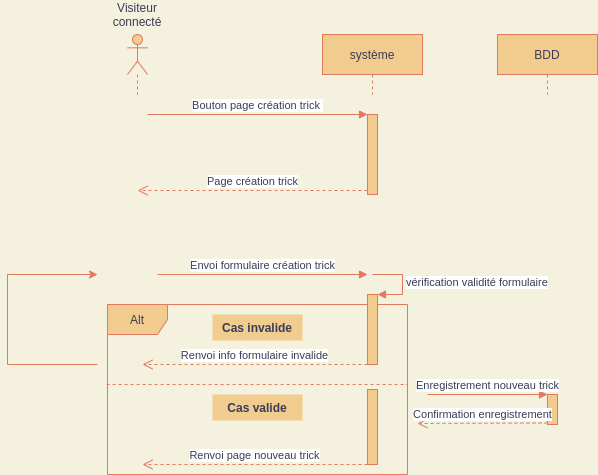

The diagram above was exported from draw.io. Its source (the exported page's mxGraphModel, read from the mxfile embedded in the PNG):
<mxGraphModel dx="1422" dy="798" grid="1" gridSize="10" guides="1" tooltips="1" connect="1" arrows="1" fold="1" page="1" pageScale="1" pageWidth="850" pageHeight="1100" background="#F4F1DE" math="0" shadow="0">
  <root>
    <mxCell id="0" />
    <mxCell id="1" parent="0" />
    <mxCell id="OKqg_SfjwiosyzYtKE79-1" value="" style="shape=umlLifeline;participant=umlActor;perimeter=lifelinePerimeter;whiteSpace=wrap;html=1;container=1;collapsible=0;recursiveResize=0;verticalAlign=top;spacingTop=36;outlineConnect=0;rounded=0;sketch=0;fontColor=#393C56;strokeColor=#E07A5F;fillColor=#F2CC8F;" vertex="1" parent="1">
      <mxGeometry x="180" y="60" width="20" height="60" as="geometry" />
    </mxCell>
    <mxCell id="OKqg_SfjwiosyzYtKE79-2" value="système" style="shape=umlLifeline;perimeter=lifelinePerimeter;whiteSpace=wrap;html=1;container=1;collapsible=0;recursiveResize=0;outlineConnect=0;rounded=0;sketch=0;fontColor=#393C56;strokeColor=#E07A5F;fillColor=#F2CC8F;" vertex="1" parent="1">
      <mxGeometry x="375" y="60" width="100" height="60" as="geometry" />
    </mxCell>
    <mxCell id="OKqg_SfjwiosyzYtKE79-3" value="BDD" style="shape=umlLifeline;perimeter=lifelinePerimeter;whiteSpace=wrap;html=1;container=1;collapsible=0;recursiveResize=0;outlineConnect=0;rounded=0;sketch=0;fontColor=#393C56;strokeColor=#E07A5F;fillColor=#F2CC8F;" vertex="1" parent="1">
      <mxGeometry x="550" y="60" width="100" height="60" as="geometry" />
    </mxCell>
    <mxCell id="OKqg_SfjwiosyzYtKE79-4" value="Visiteur connecté" style="text;html=1;strokeColor=none;fillColor=none;align=center;verticalAlign=middle;whiteSpace=wrap;rounded=0;sketch=0;fontColor=#393C56;" vertex="1" parent="1">
      <mxGeometry x="170" y="30" width="40" height="20" as="geometry" />
    </mxCell>
    <mxCell id="OKqg_SfjwiosyzYtKE79-5" value="" style="html=1;points=[];perimeter=orthogonalPerimeter;rounded=0;sketch=0;fontColor=#393C56;strokeColor=#E07A5F;fillColor=#F2CC8F;" vertex="1" parent="1">
      <mxGeometry x="420" y="140" width="10" height="80" as="geometry" />
    </mxCell>
    <mxCell id="OKqg_SfjwiosyzYtKE79-6" value="Bouton page création trick&amp;nbsp;" style="html=1;verticalAlign=bottom;endArrow=block;entryX=0;entryY=0;fontColor=#393C56;strokeColor=#E07A5F;fillColor=#F2CC8F;" edge="1" parent="1" target="OKqg_SfjwiosyzYtKE79-5">
      <mxGeometry relative="1" as="geometry">
        <mxPoint x="200" y="140" as="sourcePoint" />
      </mxGeometry>
    </mxCell>
    <mxCell id="OKqg_SfjwiosyzYtKE79-7" value="Page création trick" style="html=1;verticalAlign=bottom;endArrow=open;dashed=1;endSize=8;exitX=0;exitY=0.95;fontColor=#393C56;strokeColor=#E07A5F;fillColor=#F2CC8F;" edge="1" parent="1" source="OKqg_SfjwiosyzYtKE79-5">
      <mxGeometry relative="1" as="geometry">
        <mxPoint x="190" y="216" as="targetPoint" />
      </mxGeometry>
    </mxCell>
    <mxCell id="OKqg_SfjwiosyzYtKE79-8" value="Alt" style="shape=umlFrame;whiteSpace=wrap;html=1;rounded=0;sketch=0;fontColor=#393C56;strokeColor=#E07A5F;fillColor=#F2CC8F;" vertex="1" parent="1">
      <mxGeometry x="160" y="330" width="300" height="170" as="geometry" />
    </mxCell>
    <mxCell id="OKqg_SfjwiosyzYtKE79-11" value="Envoi formulaire création trick" style="html=1;verticalAlign=bottom;endArrow=block;entryX=0;entryY=0;fontColor=#393C56;strokeColor=#E07A5F;fillColor=#F2CC8F;exitX=0.167;exitY=0.231;exitDx=0;exitDy=0;exitPerimeter=0;" edge="1" parent="1">
      <mxGeometry relative="1" as="geometry">
        <mxPoint x="210.0999999999999" y="300.05999999999995" as="sourcePoint" />
        <mxPoint x="420" y="300" as="targetPoint" />
      </mxGeometry>
    </mxCell>
    <mxCell id="OKqg_SfjwiosyzYtKE79-12" value="" style="html=1;points=[];perimeter=orthogonalPerimeter;rounded=0;sketch=0;fontColor=#393C56;strokeColor=#E07A5F;fillColor=#F2CC8F;" vertex="1" parent="1">
      <mxGeometry x="420" y="320" width="10" height="70" as="geometry" />
    </mxCell>
    <mxCell id="OKqg_SfjwiosyzYtKE79-13" value="vérification validité formulaire" style="edgeStyle=orthogonalEdgeStyle;html=1;align=left;spacingLeft=2;endArrow=block;rounded=0;entryX=1;entryY=0;fontColor=#393C56;strokeColor=#E07A5F;fillColor=#F2CC8F;" edge="1" parent="1" target="OKqg_SfjwiosyzYtKE79-12">
      <mxGeometry relative="1" as="geometry">
        <mxPoint x="425" y="300" as="sourcePoint" />
        <Array as="points">
          <mxPoint x="455" y="300" />
        </Array>
      </mxGeometry>
    </mxCell>
    <mxCell id="OKqg_SfjwiosyzYtKE79-14" value="Cas invalide" style="text;align=center;fontStyle=1;verticalAlign=middle;spacingLeft=3;spacingRight=3;strokeColor=none;rotatable=0;points=[[0,0.5],[1,0.5]];portConstraint=eastwest;rounded=0;sketch=0;fontColor=#393C56;fillColor=#F2CC8F;" vertex="1" parent="1">
      <mxGeometry x="265" y="340" width="90" height="26" as="geometry" />
    </mxCell>
    <mxCell id="OKqg_SfjwiosyzYtKE79-15" value="Cas valide" style="text;align=center;fontStyle=1;verticalAlign=middle;spacingLeft=3;spacingRight=3;strokeColor=none;rotatable=0;points=[[0,0.5],[1,0.5]];portConstraint=eastwest;rounded=0;sketch=0;fontColor=#393C56;fillColor=#F2CC8F;" vertex="1" parent="1">
      <mxGeometry x="265" y="420" width="90" height="26" as="geometry" />
    </mxCell>
    <mxCell id="OKqg_SfjwiosyzYtKE79-16" value="" style="endArrow=none;dashed=1;html=1;fontColor=#393C56;strokeColor=#E07A5F;fillColor=#F2CC8F;exitX=-0.003;exitY=0.72;exitDx=0;exitDy=0;exitPerimeter=0;entryX=1;entryY=0.72;entryDx=0;entryDy=0;entryPerimeter=0;" edge="1" parent="1">
      <mxGeometry width="50" height="50" relative="1" as="geometry">
        <mxPoint x="159.10000000000014" y="410" as="sourcePoint" />
        <mxPoint x="460" y="410" as="targetPoint" />
      </mxGeometry>
    </mxCell>
    <mxCell id="OKqg_SfjwiosyzYtKE79-17" value="Renvoi info formulaire invalide" style="html=1;verticalAlign=bottom;endArrow=open;dashed=1;endSize=8;fontColor=#393C56;strokeColor=#E07A5F;fillColor=#F2CC8F;" edge="1" parent="1">
      <mxGeometry relative="1" as="geometry">
        <mxPoint x="195" y="390" as="targetPoint" />
        <mxPoint x="420" y="390" as="sourcePoint" />
      </mxGeometry>
    </mxCell>
    <mxCell id="OKqg_SfjwiosyzYtKE79-18" value="" style="endArrow=none;html=1;fontColor=#393C56;strokeColor=#E07A5F;fillColor=#F2CC8F;" edge="1" parent="1">
      <mxGeometry width="50" height="50" relative="1" as="geometry">
        <mxPoint x="60" y="390" as="sourcePoint" />
        <mxPoint x="150" y="390" as="targetPoint" />
      </mxGeometry>
    </mxCell>
    <mxCell id="OKqg_SfjwiosyzYtKE79-19" value="" style="endArrow=none;html=1;fontColor=#393C56;strokeColor=#E07A5F;fillColor=#F2CC8F;" edge="1" parent="1">
      <mxGeometry width="50" height="50" relative="1" as="geometry">
        <mxPoint x="60" y="390" as="sourcePoint" />
        <mxPoint x="60" y="300" as="targetPoint" />
      </mxGeometry>
    </mxCell>
    <mxCell id="OKqg_SfjwiosyzYtKE79-20" value="" style="endArrow=classic;html=1;fontColor=#393C56;strokeColor=#E07A5F;fillColor=#F2CC8F;" edge="1" parent="1">
      <mxGeometry width="50" height="50" relative="1" as="geometry">
        <mxPoint x="60" y="300" as="sourcePoint" />
        <mxPoint x="150" y="300" as="targetPoint" />
        <Array as="points">
          <mxPoint x="60" y="300" />
        </Array>
      </mxGeometry>
    </mxCell>
    <mxCell id="OKqg_SfjwiosyzYtKE79-21" value="" style="html=1;points=[];perimeter=orthogonalPerimeter;rounded=0;sketch=0;fontColor=#393C56;strokeColor=#E07A5F;fillColor=#F2CC8F;" vertex="1" parent="1">
      <mxGeometry x="600" y="420" width="10" height="30" as="geometry" />
    </mxCell>
    <mxCell id="OKqg_SfjwiosyzYtKE79-22" value="Enregistrement nouveau trick" style="html=1;verticalAlign=bottom;endArrow=block;entryX=0;entryY=0;fontColor=#393C56;strokeColor=#E07A5F;fillColor=#F2CC8F;" edge="1" parent="1" target="OKqg_SfjwiosyzYtKE79-21">
      <mxGeometry relative="1" as="geometry">
        <mxPoint x="480" y="420" as="sourcePoint" />
      </mxGeometry>
    </mxCell>
    <mxCell id="OKqg_SfjwiosyzYtKE79-23" value="Confirmation enregistrement" style="html=1;verticalAlign=bottom;endArrow=open;dashed=1;endSize=8;exitX=0;exitY=0.95;fontColor=#393C56;strokeColor=#E07A5F;fillColor=#F2CC8F;" edge="1" parent="1" source="OKqg_SfjwiosyzYtKE79-21">
      <mxGeometry relative="1" as="geometry">
        <mxPoint x="470" y="449" as="targetPoint" />
      </mxGeometry>
    </mxCell>
    <mxCell id="OKqg_SfjwiosyzYtKE79-24" value="" style="html=1;points=[];perimeter=orthogonalPerimeter;rounded=0;sketch=0;fontColor=#393C56;strokeColor=#E07A5F;fillColor=#F2CC8F;" vertex="1" parent="1">
      <mxGeometry x="420" y="415" width="10" height="75" as="geometry" />
    </mxCell>
    <mxCell id="OKqg_SfjwiosyzYtKE79-25" value="Renvoi page nouveau trick" style="html=1;verticalAlign=bottom;endArrow=open;dashed=1;endSize=8;fontColor=#393C56;strokeColor=#E07A5F;fillColor=#F2CC8F;" edge="1" parent="1">
      <mxGeometry relative="1" as="geometry">
        <mxPoint x="195" y="490" as="targetPoint" />
        <mxPoint x="420" y="490" as="sourcePoint" />
      </mxGeometry>
    </mxCell>
  </root>
</mxGraphModel>